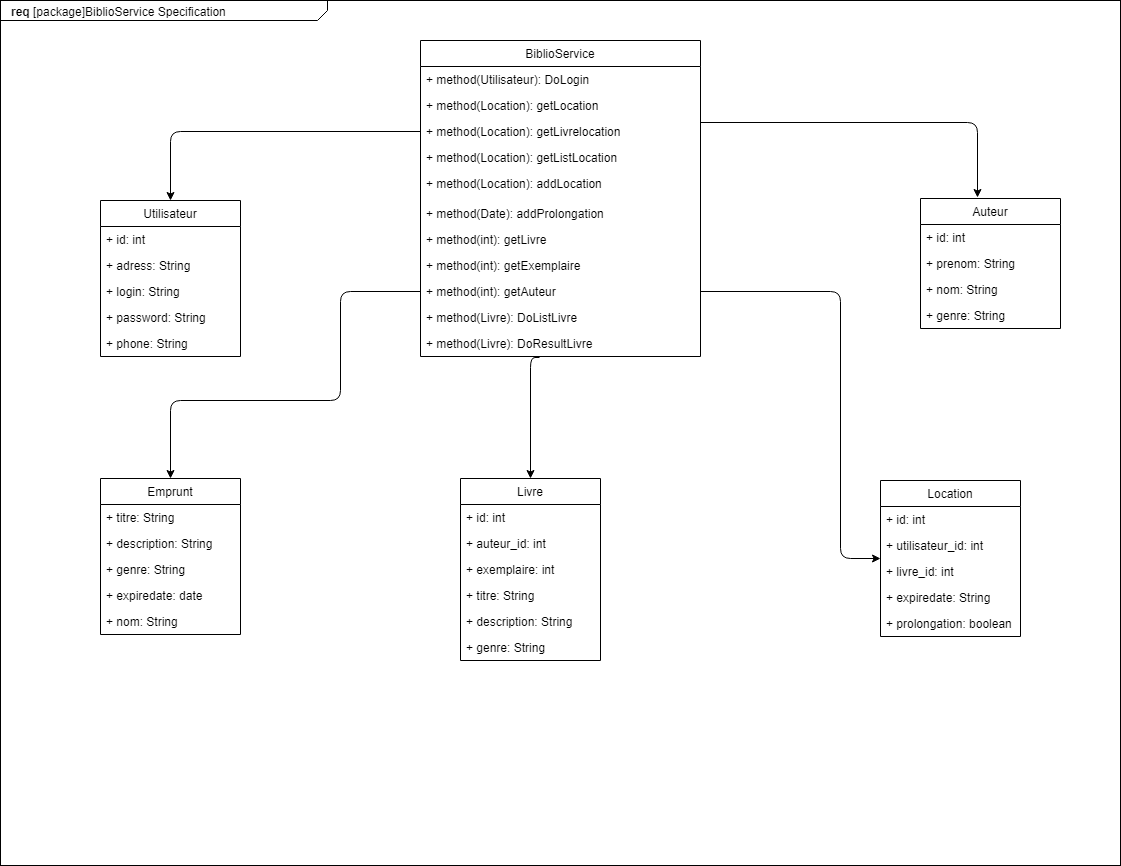

The diagram above was exported from draw.io. Its source (the exported page's mxGraphModel, read from the mxfile embedded in the PNG):
<mxGraphModel dx="1426" dy="729" grid="1" gridSize="10" guides="1" tooltips="1" connect="1" arrows="1" fold="1" page="1" pageScale="1.5" pageWidth="1169" pageHeight="826" background="none" math="0" shadow="0">
  <root>
    <mxCell id="0" style=";html=1;" />
    <mxCell id="1" style=";html=1;" parent="0" />
    <mxCell id="1672d66443f91eb5-1" value="&lt;p style=&quot;margin: 0px ; margin-top: 4px ; margin-left: 10px ; text-align: left&quot;&gt;&lt;b&gt;req&lt;/b&gt;&amp;nbsp;[package]BiblioService Specification&lt;/p&gt;" style="html=1;strokeWidth=1;shape=mxgraph.sysml.package;html=1;overflow=fill;whiteSpace=wrap;fillColor=none;gradientColor=none;fontSize=12;align=center;labelX=327.64;" parent="1" vertex="1">
      <mxGeometry x="300" y="320" width="1120" height="865" as="geometry" />
    </mxCell>
    <mxCell id="ciqBMHVTP1yQv1ZA5464-1" value="BiblioService" style="swimlane;fontStyle=0;childLayout=stackLayout;horizontal=1;startSize=26;fillColor=none;horizontalStack=0;resizeParent=1;resizeParentMax=0;resizeLast=0;collapsible=1;marginBottom=0;" parent="1" vertex="1">
      <mxGeometry x="720" y="360" width="280" height="316" as="geometry" />
    </mxCell>
    <mxCell id="ciqBMHVTP1yQv1ZA5464-2" value="+ method(Utilisateur): DoLogin" style="text;strokeColor=none;fillColor=none;align=left;verticalAlign=top;spacingLeft=4;spacingRight=4;overflow=hidden;rotatable=0;points=[[0,0.5],[1,0.5]];portConstraint=eastwest;" parent="ciqBMHVTP1yQv1ZA5464-1" vertex="1">
      <mxGeometry y="26" width="280" height="26" as="geometry" />
    </mxCell>
    <mxCell id="ciqBMHVTP1yQv1ZA5464-11" value="+ method(Location): getLocation" style="text;strokeColor=none;fillColor=none;align=left;verticalAlign=top;spacingLeft=4;spacingRight=4;overflow=hidden;rotatable=0;points=[[0,0.5],[1,0.5]];portConstraint=eastwest;" parent="ciqBMHVTP1yQv1ZA5464-1" vertex="1">
      <mxGeometry y="52" width="280" height="26" as="geometry" />
    </mxCell>
    <mxCell id="ciqBMHVTP1yQv1ZA5464-13" value="+ method(Location): getLivrelocation" style="text;strokeColor=none;fillColor=none;align=left;verticalAlign=top;spacingLeft=4;spacingRight=4;overflow=hidden;rotatable=0;points=[[0,0.5],[1,0.5]];portConstraint=eastwest;" parent="ciqBMHVTP1yQv1ZA5464-1" vertex="1">
      <mxGeometry y="78" width="280" height="26" as="geometry" />
    </mxCell>
    <mxCell id="ciqBMHVTP1yQv1ZA5464-15" value="+ method(Location): getListLocation" style="text;strokeColor=none;fillColor=none;align=left;verticalAlign=top;spacingLeft=4;spacingRight=4;overflow=hidden;rotatable=0;points=[[0,0.5],[1,0.5]];portConstraint=eastwest;" parent="ciqBMHVTP1yQv1ZA5464-1" vertex="1">
      <mxGeometry y="104" width="280" height="26" as="geometry" />
    </mxCell>
    <mxCell id="ciqBMHVTP1yQv1ZA5464-16" value="+ method(Location): addLocation" style="text;strokeColor=none;fillColor=none;align=left;verticalAlign=top;spacingLeft=4;spacingRight=4;overflow=hidden;rotatable=0;points=[[0,0.5],[1,0.5]];portConstraint=eastwest;" parent="ciqBMHVTP1yQv1ZA5464-1" vertex="1">
      <mxGeometry y="130" width="280" height="30" as="geometry" />
    </mxCell>
    <mxCell id="ciqBMHVTP1yQv1ZA5464-17" value="+ method(Date): addProlongation" style="text;strokeColor=none;fillColor=none;align=left;verticalAlign=top;spacingLeft=4;spacingRight=4;overflow=hidden;rotatable=0;points=[[0,0.5],[1,0.5]];portConstraint=eastwest;" parent="ciqBMHVTP1yQv1ZA5464-1" vertex="1">
      <mxGeometry y="160" width="280" height="26" as="geometry" />
    </mxCell>
    <mxCell id="ciqBMHVTP1yQv1ZA5464-14" value="+ method(int): getLivre" style="text;strokeColor=none;fillColor=none;align=left;verticalAlign=top;spacingLeft=4;spacingRight=4;overflow=hidden;rotatable=0;points=[[0,0.5],[1,0.5]];portConstraint=eastwest;" parent="ciqBMHVTP1yQv1ZA5464-1" vertex="1">
      <mxGeometry y="186" width="280" height="26" as="geometry" />
    </mxCell>
    <mxCell id="ciqBMHVTP1yQv1ZA5464-12" value="+ method(int): getExemplaire" style="text;strokeColor=none;fillColor=none;align=left;verticalAlign=top;spacingLeft=4;spacingRight=4;overflow=hidden;rotatable=0;points=[[0,0.5],[1,0.5]];portConstraint=eastwest;" parent="ciqBMHVTP1yQv1ZA5464-1" vertex="1">
      <mxGeometry y="212" width="280" height="26" as="geometry" />
    </mxCell>
    <mxCell id="ciqBMHVTP1yQv1ZA5464-18" value="+ method(int): getAuteur" style="text;strokeColor=none;fillColor=none;align=left;verticalAlign=top;spacingLeft=4;spacingRight=4;overflow=hidden;rotatable=0;points=[[0,0.5],[1,0.5]];portConstraint=eastwest;" parent="ciqBMHVTP1yQv1ZA5464-1" vertex="1">
      <mxGeometry y="238" width="280" height="26" as="geometry" />
    </mxCell>
    <mxCell id="ciqBMHVTP1yQv1ZA5464-20" value="+ method(Livre): DoListLivre" style="text;strokeColor=none;fillColor=none;align=left;verticalAlign=top;spacingLeft=4;spacingRight=4;overflow=hidden;rotatable=0;points=[[0,0.5],[1,0.5]];portConstraint=eastwest;" parent="ciqBMHVTP1yQv1ZA5464-1" vertex="1">
      <mxGeometry y="264" width="280" height="26" as="geometry" />
    </mxCell>
    <mxCell id="ciqBMHVTP1yQv1ZA5464-19" value="+ method(Livre): DoResultLivre" style="text;strokeColor=none;fillColor=none;align=left;verticalAlign=top;spacingLeft=4;spacingRight=4;overflow=hidden;rotatable=0;points=[[0,0.5],[1,0.5]];portConstraint=eastwest;" parent="ciqBMHVTP1yQv1ZA5464-1" vertex="1">
      <mxGeometry y="290" width="280" height="26" as="geometry" />
    </mxCell>
    <mxCell id="ciqBMHVTP1yQv1ZA5464-21" value="Utilisateur" style="swimlane;fontStyle=0;childLayout=stackLayout;horizontal=1;startSize=26;fillColor=none;horizontalStack=0;resizeParent=1;resizeParentMax=0;resizeLast=0;collapsible=1;marginBottom=0;" parent="1" vertex="1">
      <mxGeometry x="400" y="520" width="140" height="156" as="geometry" />
    </mxCell>
    <mxCell id="ciqBMHVTP1yQv1ZA5464-22" value="+ id: int" style="text;strokeColor=none;fillColor=none;align=left;verticalAlign=top;spacingLeft=4;spacingRight=4;overflow=hidden;rotatable=0;points=[[0,0.5],[1,0.5]];portConstraint=eastwest;" parent="ciqBMHVTP1yQv1ZA5464-21" vertex="1">
      <mxGeometry y="26" width="140" height="26" as="geometry" />
    </mxCell>
    <mxCell id="ciqBMHVTP1yQv1ZA5464-25" value="+ adress: String" style="text;strokeColor=none;fillColor=none;align=left;verticalAlign=top;spacingLeft=4;spacingRight=4;overflow=hidden;rotatable=0;points=[[0,0.5],[1,0.5]];portConstraint=eastwest;" parent="ciqBMHVTP1yQv1ZA5464-21" vertex="1">
      <mxGeometry y="52" width="140" height="26" as="geometry" />
    </mxCell>
    <mxCell id="ciqBMHVTP1yQv1ZA5464-23" value="+ login: String" style="text;strokeColor=none;fillColor=none;align=left;verticalAlign=top;spacingLeft=4;spacingRight=4;overflow=hidden;rotatable=0;points=[[0,0.5],[1,0.5]];portConstraint=eastwest;" parent="ciqBMHVTP1yQv1ZA5464-21" vertex="1">
      <mxGeometry y="78" width="140" height="26" as="geometry" />
    </mxCell>
    <mxCell id="ciqBMHVTP1yQv1ZA5464-24" value="+ password: String" style="text;strokeColor=none;fillColor=none;align=left;verticalAlign=top;spacingLeft=4;spacingRight=4;overflow=hidden;rotatable=0;points=[[0,0.5],[1,0.5]];portConstraint=eastwest;" parent="ciqBMHVTP1yQv1ZA5464-21" vertex="1">
      <mxGeometry y="104" width="140" height="26" as="geometry" />
    </mxCell>
    <mxCell id="ciqBMHVTP1yQv1ZA5464-26" value="+ phone: String" style="text;strokeColor=none;fillColor=none;align=left;verticalAlign=top;spacingLeft=4;spacingRight=4;overflow=hidden;rotatable=0;points=[[0,0.5],[1,0.5]];portConstraint=eastwest;" parent="ciqBMHVTP1yQv1ZA5464-21" vertex="1">
      <mxGeometry y="130" width="140" height="26" as="geometry" />
    </mxCell>
    <mxCell id="ciqBMHVTP1yQv1ZA5464-27" value="Emprunt" style="swimlane;fontStyle=0;childLayout=stackLayout;horizontal=1;startSize=26;fillColor=none;horizontalStack=0;resizeParent=1;resizeParentMax=0;resizeLast=0;collapsible=1;marginBottom=0;" parent="1" vertex="1">
      <mxGeometry x="400" y="798" width="140" height="156" as="geometry" />
    </mxCell>
    <mxCell id="ciqBMHVTP1yQv1ZA5464-29" value="+ titre: String" style="text;strokeColor=none;fillColor=none;align=left;verticalAlign=top;spacingLeft=4;spacingRight=4;overflow=hidden;rotatable=0;points=[[0,0.5],[1,0.5]];portConstraint=eastwest;" parent="ciqBMHVTP1yQv1ZA5464-27" vertex="1">
      <mxGeometry y="26" width="140" height="26" as="geometry" />
    </mxCell>
    <mxCell id="ciqBMHVTP1yQv1ZA5464-30" value="+ description: String" style="text;strokeColor=none;fillColor=none;align=left;verticalAlign=top;spacingLeft=4;spacingRight=4;overflow=hidden;rotatable=0;points=[[0,0.5],[1,0.5]];portConstraint=eastwest;" parent="ciqBMHVTP1yQv1ZA5464-27" vertex="1">
      <mxGeometry y="52" width="140" height="26" as="geometry" />
    </mxCell>
    <mxCell id="ciqBMHVTP1yQv1ZA5464-33" value="+ genre: String" style="text;strokeColor=none;fillColor=none;align=left;verticalAlign=top;spacingLeft=4;spacingRight=4;overflow=hidden;rotatable=0;points=[[0,0.5],[1,0.5]];portConstraint=eastwest;" parent="ciqBMHVTP1yQv1ZA5464-27" vertex="1">
      <mxGeometry y="78" width="140" height="26" as="geometry" />
    </mxCell>
    <mxCell id="ciqBMHVTP1yQv1ZA5464-31" value="+ expiredate: date" style="text;strokeColor=none;fillColor=none;align=left;verticalAlign=top;spacingLeft=4;spacingRight=4;overflow=hidden;rotatable=0;points=[[0,0.5],[1,0.5]];portConstraint=eastwest;" parent="ciqBMHVTP1yQv1ZA5464-27" vertex="1">
      <mxGeometry y="104" width="140" height="26" as="geometry" />
    </mxCell>
    <mxCell id="ciqBMHVTP1yQv1ZA5464-32" value="+ nom: String" style="text;strokeColor=none;fillColor=none;align=left;verticalAlign=top;spacingLeft=4;spacingRight=4;overflow=hidden;rotatable=0;points=[[0,0.5],[1,0.5]];portConstraint=eastwest;" parent="ciqBMHVTP1yQv1ZA5464-27" vertex="1">
      <mxGeometry y="130" width="140" height="26" as="geometry" />
    </mxCell>
    <mxCell id="ciqBMHVTP1yQv1ZA5464-34" value="Livre" style="swimlane;fontStyle=0;childLayout=stackLayout;horizontal=1;startSize=26;fillColor=none;horizontalStack=0;resizeParent=1;resizeParentMax=0;resizeLast=0;collapsible=1;marginBottom=0;" parent="1" vertex="1">
      <mxGeometry x="760" y="798" width="140" height="182" as="geometry" />
    </mxCell>
    <mxCell id="ciqBMHVTP1yQv1ZA5464-35" value="+ id: int" style="text;strokeColor=none;fillColor=none;align=left;verticalAlign=top;spacingLeft=4;spacingRight=4;overflow=hidden;rotatable=0;points=[[0,0.5],[1,0.5]];portConstraint=eastwest;" parent="ciqBMHVTP1yQv1ZA5464-34" vertex="1">
      <mxGeometry y="26" width="140" height="26" as="geometry" />
    </mxCell>
    <mxCell id="ciqBMHVTP1yQv1ZA5464-40" value="+ auteur_id: int" style="text;strokeColor=none;fillColor=none;align=left;verticalAlign=top;spacingLeft=4;spacingRight=4;overflow=hidden;rotatable=0;points=[[0,0.5],[1,0.5]];portConstraint=eastwest;" parent="ciqBMHVTP1yQv1ZA5464-34" vertex="1">
      <mxGeometry y="52" width="140" height="26" as="geometry" />
    </mxCell>
    <mxCell id="ciqBMHVTP1yQv1ZA5464-41" value="+ exemplaire: int" style="text;strokeColor=none;fillColor=none;align=left;verticalAlign=top;spacingLeft=4;spacingRight=4;overflow=hidden;rotatable=0;points=[[0,0.5],[1,0.5]];portConstraint=eastwest;" parent="ciqBMHVTP1yQv1ZA5464-34" vertex="1">
      <mxGeometry y="78" width="140" height="26" as="geometry" />
    </mxCell>
    <mxCell id="ciqBMHVTP1yQv1ZA5464-36" value="+ titre: String" style="text;strokeColor=none;fillColor=none;align=left;verticalAlign=top;spacingLeft=4;spacingRight=4;overflow=hidden;rotatable=0;points=[[0,0.5],[1,0.5]];portConstraint=eastwest;" parent="ciqBMHVTP1yQv1ZA5464-34" vertex="1">
      <mxGeometry y="104" width="140" height="26" as="geometry" />
    </mxCell>
    <mxCell id="ciqBMHVTP1yQv1ZA5464-37" value="+ description: String" style="text;strokeColor=none;fillColor=none;align=left;verticalAlign=top;spacingLeft=4;spacingRight=4;overflow=hidden;rotatable=0;points=[[0,0.5],[1,0.5]];portConstraint=eastwest;" parent="ciqBMHVTP1yQv1ZA5464-34" vertex="1">
      <mxGeometry y="130" width="140" height="26" as="geometry" />
    </mxCell>
    <mxCell id="ciqBMHVTP1yQv1ZA5464-38" value="+ genre: String" style="text;strokeColor=none;fillColor=none;align=left;verticalAlign=top;spacingLeft=4;spacingRight=4;overflow=hidden;rotatable=0;points=[[0,0.5],[1,0.5]];portConstraint=eastwest;" parent="ciqBMHVTP1yQv1ZA5464-34" vertex="1">
      <mxGeometry y="156" width="140" height="26" as="geometry" />
    </mxCell>
    <mxCell id="ciqBMHVTP1yQv1ZA5464-42" value="Location" style="swimlane;fontStyle=0;childLayout=stackLayout;horizontal=1;startSize=26;fillColor=none;horizontalStack=0;resizeParent=1;resizeParentMax=0;resizeLast=0;collapsible=1;marginBottom=0;" parent="1" vertex="1">
      <mxGeometry x="1180" y="800" width="140" height="156" as="geometry" />
    </mxCell>
    <mxCell id="ciqBMHVTP1yQv1ZA5464-43" value="+ id: int" style="text;strokeColor=none;fillColor=none;align=left;verticalAlign=top;spacingLeft=4;spacingRight=4;overflow=hidden;rotatable=0;points=[[0,0.5],[1,0.5]];portConstraint=eastwest;" parent="ciqBMHVTP1yQv1ZA5464-42" vertex="1">
      <mxGeometry y="26" width="140" height="26" as="geometry" />
    </mxCell>
    <mxCell id="ciqBMHVTP1yQv1ZA5464-44" value="+ utilisateur_id: int" style="text;strokeColor=none;fillColor=none;align=left;verticalAlign=top;spacingLeft=4;spacingRight=4;overflow=hidden;rotatable=0;points=[[0,0.5],[1,0.5]];portConstraint=eastwest;" parent="ciqBMHVTP1yQv1ZA5464-42" vertex="1">
      <mxGeometry y="52" width="140" height="26" as="geometry" />
    </mxCell>
    <mxCell id="ciqBMHVTP1yQv1ZA5464-45" value="+ livre_id: int" style="text;strokeColor=none;fillColor=none;align=left;verticalAlign=top;spacingLeft=4;spacingRight=4;overflow=hidden;rotatable=0;points=[[0,0.5],[1,0.5]];portConstraint=eastwest;" parent="ciqBMHVTP1yQv1ZA5464-42" vertex="1">
      <mxGeometry y="78" width="140" height="26" as="geometry" />
    </mxCell>
    <mxCell id="ciqBMHVTP1yQv1ZA5464-46" value="+ expiredate: String" style="text;strokeColor=none;fillColor=none;align=left;verticalAlign=top;spacingLeft=4;spacingRight=4;overflow=hidden;rotatable=0;points=[[0,0.5],[1,0.5]];portConstraint=eastwest;" parent="ciqBMHVTP1yQv1ZA5464-42" vertex="1">
      <mxGeometry y="104" width="140" height="26" as="geometry" />
    </mxCell>
    <mxCell id="ciqBMHVTP1yQv1ZA5464-47" value="+ prolongation: boolean" style="text;strokeColor=none;fillColor=none;align=left;verticalAlign=top;spacingLeft=4;spacingRight=4;overflow=hidden;rotatable=0;points=[[0,0.5],[1,0.5]];portConstraint=eastwest;" parent="ciqBMHVTP1yQv1ZA5464-42" vertex="1">
      <mxGeometry y="130" width="140" height="26" as="geometry" />
    </mxCell>
    <mxCell id="ciqBMHVTP1yQv1ZA5464-49" value="Auteur" style="swimlane;fontStyle=0;childLayout=stackLayout;horizontal=1;startSize=26;fillColor=none;horizontalStack=0;resizeParent=1;resizeParentMax=0;resizeLast=0;collapsible=1;marginBottom=0;" parent="1" vertex="1">
      <mxGeometry x="1220" y="518" width="140" height="130" as="geometry" />
    </mxCell>
    <mxCell id="ciqBMHVTP1yQv1ZA5464-50" value="+ id: int" style="text;strokeColor=none;fillColor=none;align=left;verticalAlign=top;spacingLeft=4;spacingRight=4;overflow=hidden;rotatable=0;points=[[0,0.5],[1,0.5]];portConstraint=eastwest;" parent="ciqBMHVTP1yQv1ZA5464-49" vertex="1">
      <mxGeometry y="26" width="140" height="26" as="geometry" />
    </mxCell>
    <mxCell id="ciqBMHVTP1yQv1ZA5464-51" value="+ prenom: String" style="text;strokeColor=none;fillColor=none;align=left;verticalAlign=top;spacingLeft=4;spacingRight=4;overflow=hidden;rotatable=0;points=[[0,0.5],[1,0.5]];portConstraint=eastwest;" parent="ciqBMHVTP1yQv1ZA5464-49" vertex="1">
      <mxGeometry y="52" width="140" height="26" as="geometry" />
    </mxCell>
    <mxCell id="ciqBMHVTP1yQv1ZA5464-52" value="+ nom: String" style="text;strokeColor=none;fillColor=none;align=left;verticalAlign=top;spacingLeft=4;spacingRight=4;overflow=hidden;rotatable=0;points=[[0,0.5],[1,0.5]];portConstraint=eastwest;" parent="ciqBMHVTP1yQv1ZA5464-49" vertex="1">
      <mxGeometry y="78" width="140" height="26" as="geometry" />
    </mxCell>
    <mxCell id="ciqBMHVTP1yQv1ZA5464-53" value="+ genre: String" style="text;strokeColor=none;fillColor=none;align=left;verticalAlign=top;spacingLeft=4;spacingRight=4;overflow=hidden;rotatable=0;points=[[0,0.5],[1,0.5]];portConstraint=eastwest;" parent="ciqBMHVTP1yQv1ZA5464-49" vertex="1">
      <mxGeometry y="104" width="140" height="26" as="geometry" />
    </mxCell>
    <mxCell id="rymd3MMN9cQrf80XwptS-6" value="" style="edgeStyle=segmentEdgeStyle;endArrow=classic;html=1;exitX=0;exitY=0.5;exitDx=0;exitDy=0;entryX=0.5;entryY=0;entryDx=0;entryDy=0;" parent="1" source="ciqBMHVTP1yQv1ZA5464-13" target="ciqBMHVTP1yQv1ZA5464-21" edge="1">
      <mxGeometry width="50" height="50" relative="1" as="geometry">
        <mxPoint x="480" y="560" as="sourcePoint" />
        <mxPoint x="530" y="510" as="targetPoint" />
        <Array as="points">
          <mxPoint x="470" y="451" />
        </Array>
      </mxGeometry>
    </mxCell>
    <mxCell id="rymd3MMN9cQrf80XwptS-10" value="" style="edgeStyle=segmentEdgeStyle;endArrow=classic;html=1;exitX=0;exitY=0.5;exitDx=0;exitDy=0;" parent="1" source="ciqBMHVTP1yQv1ZA5464-18" target="ciqBMHVTP1yQv1ZA5464-27" edge="1">
      <mxGeometry width="50" height="50" relative="1" as="geometry">
        <mxPoint x="450" y="820" as="sourcePoint" />
        <mxPoint x="500" y="770" as="targetPoint" />
        <Array as="points">
          <mxPoint x="640" y="611" />
          <mxPoint x="640" y="720" />
          <mxPoint x="470" y="720" />
        </Array>
      </mxGeometry>
    </mxCell>
    <mxCell id="rymd3MMN9cQrf80XwptS-11" value="" style="edgeStyle=segmentEdgeStyle;endArrow=classic;html=1;exitX=0.425;exitY=1.038;exitDx=0;exitDy=0;exitPerimeter=0;entryX=0.5;entryY=0;entryDx=0;entryDy=0;" parent="1" source="ciqBMHVTP1yQv1ZA5464-19" target="ciqBMHVTP1yQv1ZA5464-34" edge="1">
      <mxGeometry width="50" height="50" relative="1" as="geometry">
        <mxPoint x="850" y="780" as="sourcePoint" />
        <mxPoint x="900" y="730" as="targetPoint" />
      </mxGeometry>
    </mxCell>
    <mxCell id="rymd3MMN9cQrf80XwptS-12" value="" style="edgeStyle=segmentEdgeStyle;endArrow=classic;html=1;entryX=0.407;entryY=-0.008;entryDx=0;entryDy=0;entryPerimeter=0;exitX=1;exitY=0.154;exitDx=0;exitDy=0;exitPerimeter=0;" parent="1" source="ciqBMHVTP1yQv1ZA5464-13" target="ciqBMHVTP1yQv1ZA5464-49" edge="1">
      <mxGeometry width="50" height="50" relative="1" as="geometry">
        <mxPoint x="1110" y="560" as="sourcePoint" />
        <mxPoint x="1160" y="510" as="targetPoint" />
      </mxGeometry>
    </mxCell>
    <mxCell id="rymd3MMN9cQrf80XwptS-13" value="" style="edgeStyle=segmentEdgeStyle;endArrow=classic;html=1;" parent="1" source="ciqBMHVTP1yQv1ZA5464-18" target="ciqBMHVTP1yQv1ZA5464-42" edge="1">
      <mxGeometry width="50" height="50" relative="1" as="geometry">
        <mxPoint x="1080" y="710" as="sourcePoint" />
        <mxPoint x="1130" y="660" as="targetPoint" />
        <Array as="points">
          <mxPoint x="1140" y="611" />
          <mxPoint x="1140" y="878" />
        </Array>
      </mxGeometry>
    </mxCell>
  </root>
</mxGraphModel>